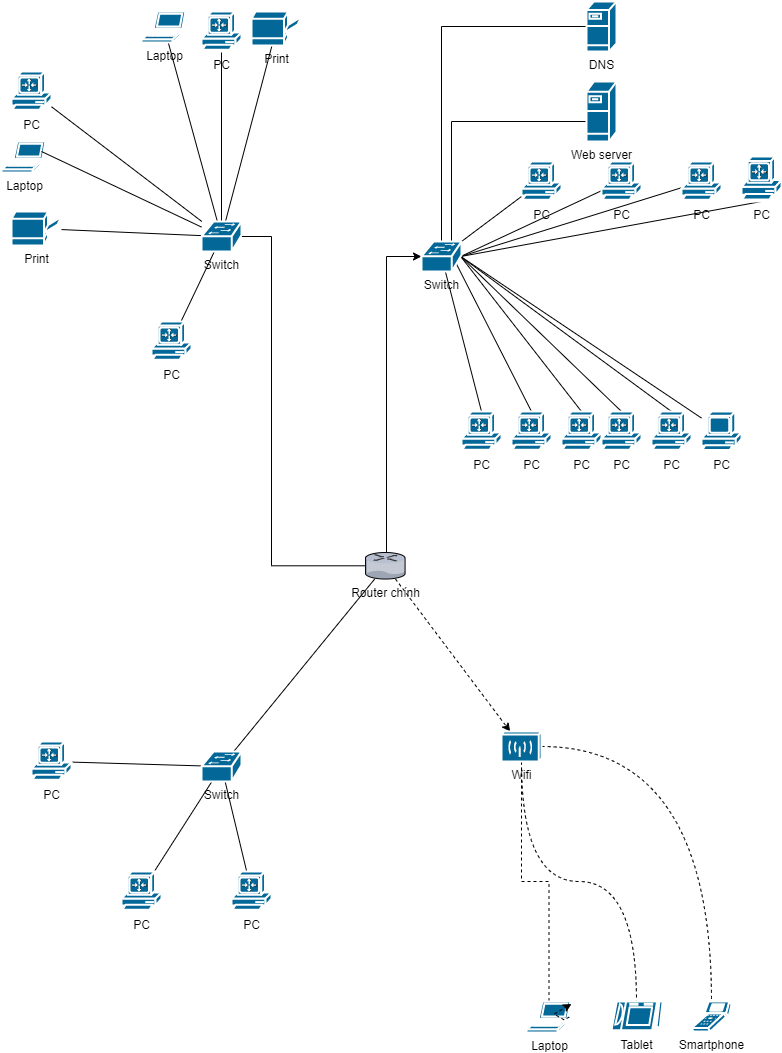

The diagram above was exported from draw.io. Its source (the exported page's mxGraphModel, read from the mxfile embedded in the PNG):
<mxGraphModel dx="1029" dy="539" grid="1" gridSize="10" guides="0" tooltips="1" connect="0" arrows="1" fold="1" page="1" pageScale="1" pageWidth="827" pageHeight="1169" background="#ffffff" math="0" shadow="0">
  <root>
    <mxCell id="0" />
    <mxCell id="1" parent="0" />
    <mxCell id="nO1v_tBDL1z9YqIrHsQx-36" style="edgeStyle=orthogonalEdgeStyle;rounded=0;orthogonalLoop=1;jettySize=auto;html=1;entryX=0;entryY=0.5;entryDx=0;entryDy=0;entryPerimeter=0;" edge="1" parent="1" source="QMc4ImQ1OB_SVT8dfhyN-1" target="nO1v_tBDL1z9YqIrHsQx-1">
      <mxGeometry relative="1" as="geometry">
        <Array as="points">
          <mxPoint x="395" y="275" />
        </Array>
      </mxGeometry>
    </mxCell>
    <mxCell id="nO1v_tBDL1z9YqIrHsQx-39" style="rounded=0;orthogonalLoop=1;jettySize=auto;html=1;elbow=vertical;dashed=1;" edge="1" parent="1" source="QMc4ImQ1OB_SVT8dfhyN-1" target="nO1v_tBDL1z9YqIrHsQx-38">
      <mxGeometry relative="1" as="geometry" />
    </mxCell>
    <mxCell id="nO1v_tBDL1z9YqIrHsQx-56" style="edgeStyle=orthogonalEdgeStyle;rounded=0;orthogonalLoop=1;jettySize=auto;html=1;endArrow=none;endFill=0;" edge="1" parent="1" source="QMc4ImQ1OB_SVT8dfhyN-1" target="nO1v_tBDL1z9YqIrHsQx-47">
      <mxGeometry relative="1" as="geometry">
        <Array as="points">
          <mxPoint x="280" y="584" />
          <mxPoint x="280" y="255" />
        </Array>
      </mxGeometry>
    </mxCell>
    <mxCell id="nO1v_tBDL1z9YqIrHsQx-75" style="edgeStyle=none;rounded=0;orthogonalLoop=1;jettySize=auto;html=1;endArrow=none;endFill=0;" edge="1" parent="1" source="QMc4ImQ1OB_SVT8dfhyN-1" target="nO1v_tBDL1z9YqIrHsQx-68">
      <mxGeometry relative="1" as="geometry" />
    </mxCell>
    <mxCell id="QMc4ImQ1OB_SVT8dfhyN-1" value="Router chính" style="verticalLabelPosition=bottom;sketch=0;aspect=fixed;html=1;verticalAlign=top;strokeColor=none;align=center;outlineConnect=0;shape=mxgraph.citrix.router;" parent="1" vertex="1">
      <mxGeometry x="374" y="571" width="40" height="26.54" as="geometry" />
    </mxCell>
    <mxCell id="nO1v_tBDL1z9YqIrHsQx-20" style="rounded=0;orthogonalLoop=1;jettySize=auto;html=1;entryX=0.5;entryY=0;entryDx=0;entryDy=0;entryPerimeter=0;endArrow=none;endFill=0;" edge="1" parent="1" source="nO1v_tBDL1z9YqIrHsQx-1" target="nO1v_tBDL1z9YqIrHsQx-6">
      <mxGeometry relative="1" as="geometry" />
    </mxCell>
    <mxCell id="nO1v_tBDL1z9YqIrHsQx-21" style="rounded=0;orthogonalLoop=1;jettySize=auto;html=1;exitX=0.87;exitY=0.74;exitDx=0;exitDy=0;exitPerimeter=0;entryX=0.5;entryY=0;entryDx=0;entryDy=0;entryPerimeter=0;endArrow=none;endFill=0;" edge="1" parent="1" source="nO1v_tBDL1z9YqIrHsQx-1" target="nO1v_tBDL1z9YqIrHsQx-11">
      <mxGeometry relative="1" as="geometry" />
    </mxCell>
    <mxCell id="nO1v_tBDL1z9YqIrHsQx-22" style="rounded=0;orthogonalLoop=1;jettySize=auto;html=1;exitX=0.98;exitY=0.5;exitDx=0;exitDy=0;exitPerimeter=0;entryX=0.5;entryY=0;entryDx=0;entryDy=0;entryPerimeter=0;endArrow=none;endFill=0;" edge="1" parent="1" source="nO1v_tBDL1z9YqIrHsQx-1" target="nO1v_tBDL1z9YqIrHsQx-9">
      <mxGeometry relative="1" as="geometry" />
    </mxCell>
    <mxCell id="nO1v_tBDL1z9YqIrHsQx-24" style="edgeStyle=orthogonalEdgeStyle;rounded=0;orthogonalLoop=1;jettySize=auto;html=1;exitX=0.16;exitY=0.23;exitDx=0;exitDy=0;exitPerimeter=0;entryX=0;entryY=0.5;entryDx=0;entryDy=0;entryPerimeter=0;endArrow=none;endFill=0;" edge="1" parent="1" source="nO1v_tBDL1z9YqIrHsQx-1" target="nO1v_tBDL1z9YqIrHsQx-3">
      <mxGeometry relative="1" as="geometry">
        <Array as="points">
          <mxPoint x="460" y="267" />
          <mxPoint x="460" y="140" />
        </Array>
      </mxGeometry>
    </mxCell>
    <mxCell id="nO1v_tBDL1z9YqIrHsQx-26" style="edgeStyle=orthogonalEdgeStyle;rounded=0;orthogonalLoop=1;jettySize=auto;html=1;exitX=0.5;exitY=0;exitDx=0;exitDy=0;exitPerimeter=0;entryX=0;entryY=0.5;entryDx=0;entryDy=0;entryPerimeter=0;endArrow=none;endFill=0;" edge="1" parent="1" source="nO1v_tBDL1z9YqIrHsQx-1" target="nO1v_tBDL1z9YqIrHsQx-2">
      <mxGeometry relative="1" as="geometry" />
    </mxCell>
    <mxCell id="nO1v_tBDL1z9YqIrHsQx-28" style="rounded=0;orthogonalLoop=1;jettySize=auto;html=1;exitX=0.98;exitY=0.5;exitDx=0;exitDy=0;exitPerimeter=0;entryX=0.6;entryY=0.45;entryDx=0;entryDy=0;entryPerimeter=0;endArrow=none;endFill=0;" edge="1" parent="1" source="nO1v_tBDL1z9YqIrHsQx-1" target="nO1v_tBDL1z9YqIrHsQx-7">
      <mxGeometry relative="1" as="geometry" />
    </mxCell>
    <mxCell id="nO1v_tBDL1z9YqIrHsQx-29" style="rounded=0;orthogonalLoop=1;jettySize=auto;html=1;exitX=1;exitY=0;exitDx=0;exitDy=0;exitPerimeter=0;endArrow=none;endFill=0;" edge="1" parent="1" source="nO1v_tBDL1z9YqIrHsQx-1" target="nO1v_tBDL1z9YqIrHsQx-15">
      <mxGeometry relative="1" as="geometry" />
    </mxCell>
    <mxCell id="nO1v_tBDL1z9YqIrHsQx-30" style="rounded=0;orthogonalLoop=1;jettySize=auto;html=1;exitX=0.98;exitY=0.5;exitDx=0;exitDy=0;exitPerimeter=0;entryX=0.5;entryY=0;entryDx=0;entryDy=0;entryPerimeter=0;endArrow=none;endFill=0;" edge="1" parent="1" source="nO1v_tBDL1z9YqIrHsQx-1" target="nO1v_tBDL1z9YqIrHsQx-10">
      <mxGeometry relative="1" as="geometry" />
    </mxCell>
    <mxCell id="nO1v_tBDL1z9YqIrHsQx-31" style="rounded=0;orthogonalLoop=1;jettySize=auto;html=1;exitX=0.98;exitY=0.5;exitDx=0;exitDy=0;exitPerimeter=0;entryX=0.5;entryY=0;entryDx=0;entryDy=0;entryPerimeter=0;endArrow=none;endFill=0;" edge="1" parent="1" source="nO1v_tBDL1z9YqIrHsQx-1" target="nO1v_tBDL1z9YqIrHsQx-8">
      <mxGeometry relative="1" as="geometry" />
    </mxCell>
    <mxCell id="nO1v_tBDL1z9YqIrHsQx-32" style="rounded=0;orthogonalLoop=1;jettySize=auto;html=1;exitX=0.98;exitY=0.5;exitDx=0;exitDy=0;exitPerimeter=0;endArrow=none;endFill=0;" edge="1" parent="1" source="nO1v_tBDL1z9YqIrHsQx-1" target="nO1v_tBDL1z9YqIrHsQx-17">
      <mxGeometry relative="1" as="geometry" />
    </mxCell>
    <mxCell id="nO1v_tBDL1z9YqIrHsQx-33" style="rounded=0;orthogonalLoop=1;jettySize=auto;html=1;exitX=0.98;exitY=0.5;exitDx=0;exitDy=0;exitPerimeter=0;endArrow=none;endFill=0;" edge="1" parent="1" source="nO1v_tBDL1z9YqIrHsQx-1" target="nO1v_tBDL1z9YqIrHsQx-4">
      <mxGeometry relative="1" as="geometry" />
    </mxCell>
    <mxCell id="nO1v_tBDL1z9YqIrHsQx-35" style="rounded=0;orthogonalLoop=1;jettySize=auto;html=1;exitX=0.98;exitY=0.5;exitDx=0;exitDy=0;exitPerimeter=0;entryX=0.5;entryY=1;entryDx=0;entryDy=0;entryPerimeter=0;endArrow=none;endFill=0;" edge="1" parent="1" source="nO1v_tBDL1z9YqIrHsQx-1" target="nO1v_tBDL1z9YqIrHsQx-34">
      <mxGeometry relative="1" as="geometry" />
    </mxCell>
    <mxCell id="nO1v_tBDL1z9YqIrHsQx-1" value="Switch&lt;br&gt;" style="shape=mxgraph.cisco.switches.workgroup_switch;sketch=0;html=1;pointerEvents=1;dashed=0;fillColor=#036897;strokeColor=#ffffff;strokeWidth=2;verticalLabelPosition=bottom;verticalAlign=top;align=center;outlineConnect=0;" vertex="1" parent="1">
      <mxGeometry x="430" y="260" width="40" height="30" as="geometry" />
    </mxCell>
    <mxCell id="nO1v_tBDL1z9YqIrHsQx-2" value="DNS&lt;br&gt;" style="shape=mxgraph.cisco.servers.fileserver;sketch=0;html=1;pointerEvents=1;dashed=0;fillColor=#036897;strokeColor=#ffffff;strokeWidth=2;verticalLabelPosition=bottom;verticalAlign=top;align=center;outlineConnect=0;" vertex="1" parent="1">
      <mxGeometry x="595" y="20" width="30" height="50" as="geometry" />
    </mxCell>
    <mxCell id="nO1v_tBDL1z9YqIrHsQx-3" value="Web server" style="shape=mxgraph.cisco.servers.fileserver;sketch=0;html=1;pointerEvents=1;dashed=0;fillColor=#036897;strokeColor=#ffffff;strokeWidth=2;verticalLabelPosition=bottom;verticalAlign=top;align=center;outlineConnect=0;" vertex="1" parent="1">
      <mxGeometry x="595" y="100" width="30" height="60" as="geometry" />
    </mxCell>
    <mxCell id="nO1v_tBDL1z9YqIrHsQx-4" value="PC" style="shape=mxgraph.cisco.computers_and_peripherals.pc_routercard;sketch=0;html=1;pointerEvents=1;dashed=0;fillColor=#036897;strokeColor=#ffffff;strokeWidth=2;verticalLabelPosition=bottom;verticalAlign=top;align=center;outlineConnect=0;" vertex="1" parent="1">
      <mxGeometry x="690" y="180" width="40" height="40" as="geometry" />
    </mxCell>
    <mxCell id="nO1v_tBDL1z9YqIrHsQx-6" value="PC" style="shape=mxgraph.cisco.computers_and_peripherals.pc_routercard;sketch=0;html=1;pointerEvents=1;dashed=0;fillColor=#036897;strokeColor=#ffffff;strokeWidth=2;verticalLabelPosition=bottom;verticalAlign=top;align=center;outlineConnect=0;" vertex="1" parent="1">
      <mxGeometry x="470" y="430" width="40" height="40" as="geometry" />
    </mxCell>
    <mxCell id="nO1v_tBDL1z9YqIrHsQx-7" value="PC" style="shape=mxgraph.cisco.computers_and_peripherals.pc_routercard;sketch=0;html=1;pointerEvents=1;dashed=0;fillColor=#036897;strokeColor=#ffffff;strokeWidth=2;verticalLabelPosition=bottom;verticalAlign=top;align=center;outlineConnect=0;" vertex="1" parent="1">
      <mxGeometry x="610" y="180" width="40" height="40" as="geometry" />
    </mxCell>
    <mxCell id="nO1v_tBDL1z9YqIrHsQx-8" value="PC" style="shape=mxgraph.cisco.computers_and_peripherals.pc_routercard;sketch=0;html=1;pointerEvents=1;dashed=0;fillColor=#036897;strokeColor=#ffffff;strokeWidth=2;verticalLabelPosition=bottom;verticalAlign=top;align=center;outlineConnect=0;" vertex="1" parent="1">
      <mxGeometry x="660" y="430" width="40" height="40" as="geometry" />
    </mxCell>
    <mxCell id="nO1v_tBDL1z9YqIrHsQx-9" value="PC" style="shape=mxgraph.cisco.computers_and_peripherals.pc_routercard;sketch=0;html=1;pointerEvents=1;dashed=0;fillColor=#036897;strokeColor=#ffffff;strokeWidth=2;verticalLabelPosition=bottom;verticalAlign=top;align=center;outlineConnect=0;" vertex="1" parent="1">
      <mxGeometry x="570" y="430" width="40" height="40" as="geometry" />
    </mxCell>
    <mxCell id="nO1v_tBDL1z9YqIrHsQx-10" value="PC" style="shape=mxgraph.cisco.computers_and_peripherals.pc_routercard;sketch=0;html=1;pointerEvents=1;dashed=0;fillColor=#036897;strokeColor=#ffffff;strokeWidth=2;verticalLabelPosition=bottom;verticalAlign=top;align=center;outlineConnect=0;" vertex="1" parent="1">
      <mxGeometry x="610" y="430" width="40" height="40" as="geometry" />
    </mxCell>
    <mxCell id="nO1v_tBDL1z9YqIrHsQx-11" value="PC" style="shape=mxgraph.cisco.computers_and_peripherals.pc_routercard;sketch=0;html=1;pointerEvents=1;dashed=0;fillColor=#036897;strokeColor=#ffffff;strokeWidth=2;verticalLabelPosition=bottom;verticalAlign=top;align=center;outlineConnect=0;" vertex="1" parent="1">
      <mxGeometry x="520" y="430" width="40" height="40" as="geometry" />
    </mxCell>
    <mxCell id="nO1v_tBDL1z9YqIrHsQx-15" value="PC" style="shape=mxgraph.cisco.computers_and_peripherals.pc_routercard;sketch=0;html=1;pointerEvents=1;dashed=0;fillColor=#036897;strokeColor=#ffffff;strokeWidth=2;verticalLabelPosition=bottom;verticalAlign=top;align=center;outlineConnect=0;" vertex="1" parent="1">
      <mxGeometry x="530" y="180" width="40" height="40" as="geometry" />
    </mxCell>
    <mxCell id="nO1v_tBDL1z9YqIrHsQx-17" value="PC" style="shape=mxgraph.cisco.computers_and_peripherals.pc;sketch=0;html=1;pointerEvents=1;dashed=0;fillColor=#036897;strokeColor=#ffffff;strokeWidth=2;verticalLabelPosition=bottom;verticalAlign=top;align=center;outlineConnect=0;" vertex="1" parent="1">
      <mxGeometry x="710" y="430" width="40" height="40" as="geometry" />
    </mxCell>
    <mxCell id="nO1v_tBDL1z9YqIrHsQx-34" value="PC" style="shape=mxgraph.cisco.computers_and_peripherals.pc_routercard;sketch=0;html=1;pointerEvents=1;dashed=0;fillColor=#036897;strokeColor=#ffffff;strokeWidth=2;verticalLabelPosition=bottom;verticalAlign=top;align=center;outlineConnect=0;" vertex="1" parent="1">
      <mxGeometry x="750" y="175" width="40" height="45" as="geometry" />
    </mxCell>
    <mxCell id="nO1v_tBDL1z9YqIrHsQx-42" style="edgeStyle=orthogonalEdgeStyle;rounded=0;orthogonalLoop=1;jettySize=auto;html=1;exitX=0.5;exitY=1;exitDx=0;exitDy=0;exitPerimeter=0;entryX=0.5;entryY=0;entryDx=0;entryDy=0;entryPerimeter=0;dashed=1;endArrow=none;endFill=0;" edge="1" parent="1" source="nO1v_tBDL1z9YqIrHsQx-38" target="nO1v_tBDL1z9YqIrHsQx-40">
      <mxGeometry relative="1" as="geometry" />
    </mxCell>
    <mxCell id="nO1v_tBDL1z9YqIrHsQx-44" style="edgeStyle=orthogonalEdgeStyle;rounded=0;orthogonalLoop=1;jettySize=auto;html=1;exitX=0.5;exitY=1;exitDx=0;exitDy=0;exitPerimeter=0;entryX=0.5;entryY=0;entryDx=0;entryDy=0;entryPerimeter=0;dashed=1;curved=1;endArrow=none;endFill=0;" edge="1" parent="1" source="nO1v_tBDL1z9YqIrHsQx-38" target="nO1v_tBDL1z9YqIrHsQx-43">
      <mxGeometry relative="1" as="geometry" />
    </mxCell>
    <mxCell id="nO1v_tBDL1z9YqIrHsQx-46" style="edgeStyle=orthogonalEdgeStyle;curved=1;rounded=0;orthogonalLoop=1;jettySize=auto;html=1;dashed=1;endArrow=none;endFill=0;" edge="1" parent="1" source="nO1v_tBDL1z9YqIrHsQx-38" target="nO1v_tBDL1z9YqIrHsQx-45">
      <mxGeometry relative="1" as="geometry" />
    </mxCell>
    <mxCell id="nO1v_tBDL1z9YqIrHsQx-38" value="Wifi" style="shape=mxgraph.cisco.wireless.wireless_transport;sketch=0;html=1;pointerEvents=1;dashed=0;fillColor=#036897;strokeColor=#ffffff;strokeWidth=2;verticalLabelPosition=bottom;verticalAlign=top;align=center;outlineConnect=0;" vertex="1" parent="1">
      <mxGeometry x="510" y="750" width="40" height="30" as="geometry" />
    </mxCell>
    <mxCell id="nO1v_tBDL1z9YqIrHsQx-40" value="Laptop" style="shape=mxgraph.cisco.computers_and_peripherals.laptop;sketch=0;html=1;pointerEvents=1;dashed=0;fillColor=#036897;strokeColor=#ffffff;strokeWidth=2;verticalLabelPosition=bottom;verticalAlign=top;align=center;outlineConnect=0;" vertex="1" parent="1">
      <mxGeometry x="535" y="1020" width="45" height="31" as="geometry" />
    </mxCell>
    <mxCell id="nO1v_tBDL1z9YqIrHsQx-41" style="edgeStyle=isometricEdgeStyle;rounded=0;orthogonalLoop=1;jettySize=auto;html=1;exitX=0.95;exitY=0.5;exitDx=0;exitDy=0;exitPerimeter=0;dashed=1;" edge="1" parent="1" source="nO1v_tBDL1z9YqIrHsQx-40" target="nO1v_tBDL1z9YqIrHsQx-40">
      <mxGeometry relative="1" as="geometry" />
    </mxCell>
    <mxCell id="nO1v_tBDL1z9YqIrHsQx-43" value="Tablet" style="shape=mxgraph.cisco.computers_and_peripherals.tablet;sketch=0;html=1;pointerEvents=1;dashed=0;fillColor=#036897;strokeColor=#ffffff;strokeWidth=2;verticalLabelPosition=bottom;verticalAlign=top;align=center;outlineConnect=0;" vertex="1" parent="1">
      <mxGeometry x="620" y="1020" width="50" height="30" as="geometry" />
    </mxCell>
    <mxCell id="nO1v_tBDL1z9YqIrHsQx-45" value="Smartphone" style="shape=mxgraph.cisco.computers_and_peripherals.scanner;sketch=0;html=1;pointerEvents=1;dashed=0;fillColor=#036897;strokeColor=#ffffff;strokeWidth=2;verticalLabelPosition=bottom;verticalAlign=top;align=center;outlineConnect=0;" vertex="1" parent="1">
      <mxGeometry x="700" y="1020" width="40" height="30" as="geometry" />
    </mxCell>
    <mxCell id="nO1v_tBDL1z9YqIrHsQx-57" style="rounded=0;orthogonalLoop=1;jettySize=auto;html=1;endArrow=none;endFill=0;" edge="1" parent="1" source="nO1v_tBDL1z9YqIrHsQx-47" target="nO1v_tBDL1z9YqIrHsQx-53">
      <mxGeometry relative="1" as="geometry" />
    </mxCell>
    <mxCell id="nO1v_tBDL1z9YqIrHsQx-59" style="rounded=0;orthogonalLoop=1;jettySize=auto;html=1;endArrow=none;endFill=0;" edge="1" parent="1" source="nO1v_tBDL1z9YqIrHsQx-47" target="nO1v_tBDL1z9YqIrHsQx-48">
      <mxGeometry relative="1" as="geometry" />
    </mxCell>
    <mxCell id="nO1v_tBDL1z9YqIrHsQx-60" style="rounded=0;orthogonalLoop=1;jettySize=auto;html=1;endArrow=none;endFill=0;" edge="1" parent="1" source="nO1v_tBDL1z9YqIrHsQx-47" target="nO1v_tBDL1z9YqIrHsQx-55">
      <mxGeometry relative="1" as="geometry" />
    </mxCell>
    <mxCell id="nO1v_tBDL1z9YqIrHsQx-61" style="edgeStyle=none;rounded=0;orthogonalLoop=1;jettySize=auto;html=1;endArrow=none;endFill=0;" edge="1" parent="1" source="nO1v_tBDL1z9YqIrHsQx-47" target="nO1v_tBDL1z9YqIrHsQx-49">
      <mxGeometry relative="1" as="geometry" />
    </mxCell>
    <mxCell id="nO1v_tBDL1z9YqIrHsQx-66" style="edgeStyle=none;rounded=0;orthogonalLoop=1;jettySize=auto;html=1;endArrow=none;endFill=0;" edge="1" parent="1" source="nO1v_tBDL1z9YqIrHsQx-47" target="nO1v_tBDL1z9YqIrHsQx-54">
      <mxGeometry relative="1" as="geometry" />
    </mxCell>
    <mxCell id="nO1v_tBDL1z9YqIrHsQx-67" style="edgeStyle=none;rounded=0;orthogonalLoop=1;jettySize=auto;html=1;endArrow=none;endFill=0;" edge="1" parent="1" source="nO1v_tBDL1z9YqIrHsQx-47" target="nO1v_tBDL1z9YqIrHsQx-50">
      <mxGeometry relative="1" as="geometry" />
    </mxCell>
    <mxCell id="nO1v_tBDL1z9YqIrHsQx-47" value="Switch&lt;br&gt;" style="shape=mxgraph.cisco.switches.workgroup_switch;sketch=0;html=1;pointerEvents=1;dashed=0;fillColor=#036897;strokeColor=#ffffff;strokeWidth=2;verticalLabelPosition=bottom;verticalAlign=top;align=center;outlineConnect=0;" vertex="1" parent="1">
      <mxGeometry x="210" y="240" width="40" height="30" as="geometry" />
    </mxCell>
    <mxCell id="nO1v_tBDL1z9YqIrHsQx-48" value="PC" style="shape=mxgraph.cisco.computers_and_peripherals.pc_routercard;sketch=0;html=1;pointerEvents=1;dashed=0;fillColor=#036897;strokeColor=#ffffff;strokeWidth=2;verticalLabelPosition=bottom;verticalAlign=top;align=center;outlineConnect=0;" vertex="1" parent="1">
      <mxGeometry x="210" y="30" width="40" height="40" as="geometry" />
    </mxCell>
    <mxCell id="nO1v_tBDL1z9YqIrHsQx-49" value="PC" style="shape=mxgraph.cisco.computers_and_peripherals.pc_routercard;sketch=0;html=1;pointerEvents=1;dashed=0;fillColor=#036897;strokeColor=#ffffff;strokeWidth=2;verticalLabelPosition=bottom;verticalAlign=top;align=center;outlineConnect=0;" vertex="1" parent="1">
      <mxGeometry x="20" y="90" width="40" height="40" as="geometry" />
    </mxCell>
    <mxCell id="nO1v_tBDL1z9YqIrHsQx-50" value="PC" style="shape=mxgraph.cisco.computers_and_peripherals.pc_routercard;sketch=0;html=1;pointerEvents=1;dashed=0;fillColor=#036897;strokeColor=#ffffff;strokeWidth=2;verticalLabelPosition=bottom;verticalAlign=top;align=center;outlineConnect=0;" vertex="1" parent="1">
      <mxGeometry x="160" y="340" width="40" height="40" as="geometry" />
    </mxCell>
    <mxCell id="nO1v_tBDL1z9YqIrHsQx-52" value="Laptop" style="shape=mxgraph.cisco.computers_and_peripherals.laptop;sketch=0;html=1;pointerEvents=1;dashed=0;fillColor=#036897;strokeColor=#ffffff;strokeWidth=2;verticalLabelPosition=bottom;verticalAlign=top;align=center;outlineConnect=0;" vertex="1" parent="1">
      <mxGeometry x="10" y="160" width="45" height="31" as="geometry" />
    </mxCell>
    <mxCell id="nO1v_tBDL1z9YqIrHsQx-53" value="Laptop" style="shape=mxgraph.cisco.computers_and_peripherals.laptop;sketch=0;html=1;pointerEvents=1;dashed=0;fillColor=#036897;strokeColor=#ffffff;strokeWidth=2;verticalLabelPosition=bottom;verticalAlign=top;align=center;outlineConnect=0;" vertex="1" parent="1">
      <mxGeometry x="150" y="30" width="45" height="31" as="geometry" />
    </mxCell>
    <mxCell id="nO1v_tBDL1z9YqIrHsQx-54" value="Print" style="shape=mxgraph.cisco.computers_and_peripherals.printer;sketch=0;html=1;pointerEvents=1;dashed=0;fillColor=#036897;strokeColor=#ffffff;strokeWidth=2;verticalLabelPosition=bottom;verticalAlign=top;align=center;outlineConnect=0;" vertex="1" parent="1">
      <mxGeometry x="20" y="230" width="50" height="34" as="geometry" />
    </mxCell>
    <mxCell id="nO1v_tBDL1z9YqIrHsQx-55" value="Print" style="shape=mxgraph.cisco.computers_and_peripherals.printer;sketch=0;html=1;pointerEvents=1;dashed=0;fillColor=#036897;strokeColor=#ffffff;strokeWidth=2;verticalLabelPosition=bottom;verticalAlign=top;align=center;outlineConnect=0;" vertex="1" parent="1">
      <mxGeometry x="260" y="30" width="50" height="34" as="geometry" />
    </mxCell>
    <mxCell id="nO1v_tBDL1z9YqIrHsQx-62" style="edgeStyle=none;rounded=0;orthogonalLoop=1;jettySize=auto;html=1;endArrow=none;endFill=0;" edge="1" parent="1" source="nO1v_tBDL1z9YqIrHsQx-47">
      <mxGeometry relative="1" as="geometry">
        <mxPoint x="200.34482758620697" y="284.74" as="sourcePoint" />
        <mxPoint x="50" y="170.0031578947369" as="targetPoint" />
      </mxGeometry>
    </mxCell>
    <mxCell id="nO1v_tBDL1z9YqIrHsQx-72" style="edgeStyle=none;rounded=0;orthogonalLoop=1;jettySize=auto;html=1;endArrow=none;endFill=0;" edge="1" parent="1" source="nO1v_tBDL1z9YqIrHsQx-68" target="nO1v_tBDL1z9YqIrHsQx-69">
      <mxGeometry relative="1" as="geometry" />
    </mxCell>
    <mxCell id="nO1v_tBDL1z9YqIrHsQx-73" style="edgeStyle=none;rounded=0;orthogonalLoop=1;jettySize=auto;html=1;endArrow=none;endFill=0;" edge="1" parent="1" source="nO1v_tBDL1z9YqIrHsQx-68" target="nO1v_tBDL1z9YqIrHsQx-70">
      <mxGeometry relative="1" as="geometry" />
    </mxCell>
    <mxCell id="nO1v_tBDL1z9YqIrHsQx-74" style="edgeStyle=none;rounded=0;orthogonalLoop=1;jettySize=auto;html=1;endArrow=none;endFill=0;" edge="1" parent="1" source="nO1v_tBDL1z9YqIrHsQx-68" target="nO1v_tBDL1z9YqIrHsQx-71">
      <mxGeometry relative="1" as="geometry" />
    </mxCell>
    <mxCell id="nO1v_tBDL1z9YqIrHsQx-68" value="Switch&lt;br&gt;" style="shape=mxgraph.cisco.switches.workgroup_switch;sketch=0;html=1;pointerEvents=1;dashed=0;fillColor=#036897;strokeColor=#ffffff;strokeWidth=2;verticalLabelPosition=bottom;verticalAlign=top;align=center;outlineConnect=0;" vertex="1" parent="1">
      <mxGeometry x="210" y="770" width="40" height="30" as="geometry" />
    </mxCell>
    <mxCell id="nO1v_tBDL1z9YqIrHsQx-69" value="PC" style="shape=mxgraph.cisco.computers_and_peripherals.pc_routercard;sketch=0;html=1;pointerEvents=1;dashed=0;fillColor=#036897;strokeColor=#ffffff;strokeWidth=2;verticalLabelPosition=bottom;verticalAlign=top;align=center;outlineConnect=0;" vertex="1" parent="1">
      <mxGeometry x="40" y="760" width="40" height="40" as="geometry" />
    </mxCell>
    <mxCell id="nO1v_tBDL1z9YqIrHsQx-70" value="PC" style="shape=mxgraph.cisco.computers_and_peripherals.pc_routercard;sketch=0;html=1;pointerEvents=1;dashed=0;fillColor=#036897;strokeColor=#ffffff;strokeWidth=2;verticalLabelPosition=bottom;verticalAlign=top;align=center;outlineConnect=0;" vertex="1" parent="1">
      <mxGeometry x="130" y="890" width="40" height="40" as="geometry" />
    </mxCell>
    <mxCell id="nO1v_tBDL1z9YqIrHsQx-71" value="PC" style="shape=mxgraph.cisco.computers_and_peripherals.pc_routercard;sketch=0;html=1;pointerEvents=1;dashed=0;fillColor=#036897;strokeColor=#ffffff;strokeWidth=2;verticalLabelPosition=bottom;verticalAlign=top;align=center;outlineConnect=0;" vertex="1" parent="1">
      <mxGeometry x="240" y="890" width="40" height="40" as="geometry" />
    </mxCell>
  </root>
</mxGraphModel>